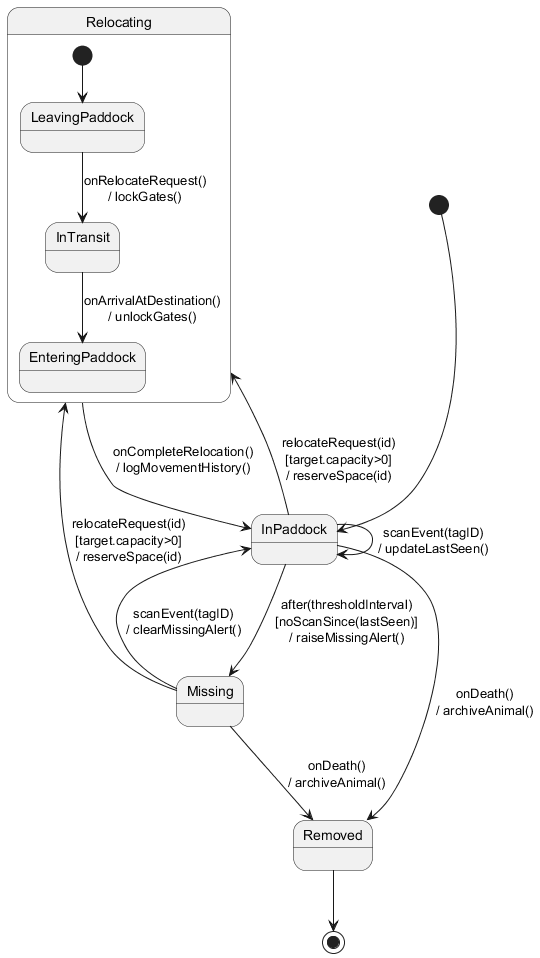

The diagram above was rendered by PlantUML. Its source (embedded in the PNG):
@startuml AnimalStatechart

[*] --> InPaddock

' RFID scan self-loop
InPaddock --> InPaddock : scanEvent(tagID)\n/ updateLastSeen()

' Timeout
InPaddock -down-> Missing : after(thresholdInterval)\n[noScanSince(lastSeen)]\n/ raiseMissingAlert()

' Recovery
Missing --> InPaddock : scanEvent(tagID)\n/ clearMissingAlert()

' Relocate requests
InPaddock -left-> Relocating  : relocateRequest(id)\n[target.capacity>0]\n/ reserveSpace(id)
Missing   -left-> Relocating  : relocateRequest(id)\n[target.capacity>0]\n/ reserveSpace(id)

state Relocating <<composite>> {
  [*] --> LeavingPaddock
  LeavingPaddock --> InTransit        : onRelocateRequest()\n/ lockGates()
  InTransit       --> EnteringPaddock : onArrivalAtDestination()\n/ unlockGates()
}

' return to InPaddock after relocation
Relocating -up-> InPaddock : onCompleteRelocation()\n/ logMovementHistory()

' Death transitions
Missing   -down-> Removed  : onDeath()\n/ archiveAnimal()
InPaddock -down-> Removed  : onDeath()\n/ archiveAnimal()
Removed --> [*]

@enduml